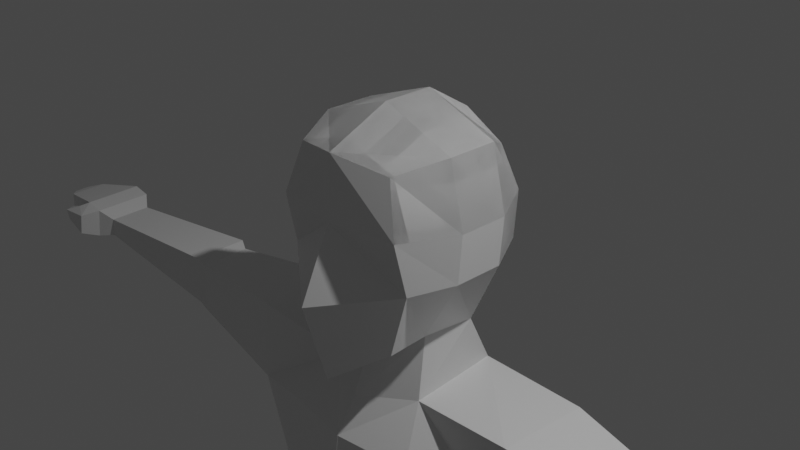 # Source: low_poly_character.blend  (saved by Blender 2.80.75; exported with 4.5.12 LTS)
import bpy
from mathutils import Matrix  # noqa: F401  (used for matrix-valued properties, if any)

bpy.ops.wm.read_factory_settings(use_empty=True)
scene = bpy.context.scene
scene.name = 'Scene'

# ---- collections
col_collection = bpy.data.collections.new('Collection'); scene.collection.children.link(col_collection)

# ---- materials (node trees are filled in below, after node groups)
mat_material = bpy.data.materials.new('Material')
mat_material.alpha_threshold = 0.0
mat_material.use_transparent_shadow = False
mat_material.line_color = (0.0, 0.0, 0.0, 1.0)

# ---- material node trees
mat_material.use_nodes = True; mat_material.node_tree.nodes.clear()
_N = mat_material.node_tree.nodes; _L = mat_material.node_tree.links
n0 = _N.new('ShaderNodeOutputMaterial'); n0.name = 'Material Output'; n0.location = (300, 300)
n1 = _N.new('ShaderNodeBsdfPrincipled'); n1.name = 'Principled BSDF'; n1.location = (10, 300)
n1.distribution = 'GGX'
n1.subsurface_method = 'BURLEY'
n1.inputs[2].default_value = 0.4
n1.inputs[3].default_value = 1.45
n1.inputs[27].default_value = (0.0, 0.0, 0.0, 1.0)
n1.inputs[28].default_value = 1.0
_L.new(n1.outputs[0], n0.inputs[0])
n0.is_active_output = True

# ---- world
world_world = bpy.data.worlds.new('World'); scene.world = world_world
world_world.use_nodes = True; world_world.node_tree.nodes.clear()
_N = world_world.node_tree.nodes; _L = world_world.node_tree.links
n0 = _N.new('ShaderNodeOutputWorld'); n0.name = 'World Output'; n0.location = (300, 300)
n1 = _N.new('ShaderNodeBackground'); n1.name = 'Background'; n1.location = (10, 300)
n1.inputs[0].default_value = (0.05088, 0.05088, 0.05088, 1.0)
_L.new(n1.outputs[0], n0.inputs[0])
n0.is_active_output = True
world_world.color = (0.05088, 0.05088, 0.05088)
world_world.use_sun_shadow = False
world_world.sun_shadow_jitter_overblur = 0.0

# ---- cameras
cam_camera = bpy.data.cameras.new('Camera')
cam_camera.clip_end = 100.0
cam_camera.ortho_scale = 7.314

# ---- lights
light_light = bpy.data.lights.new('Light', 'POINT')
light_light.transmission_factor = 0.0
light_light.energy = 1000.0
light_light.shadow_soft_size = 0.1
light_light.shadow_maximum_resolution = 0.006
light_light.use_absolute_resolution = True

# ---- meshes
me_cube = bpy.data.meshes.new('Cube')
me_cube.from_pydata([(0.5667, 0.7432, 0.6988), (0.4843, 0.6507, -1.051), (0.6239, -0.8216, 0.814), (0.5834, -0.7823, -1.13), (0.8186, -0.796, -0.3676), (0.7923, -0.9338, 0.2348), (0.6979, 0.8439, -0.344), (0.7396, 0.8385, 0.2227), (-0.001405, 0.7001, -1.179), (0.0004358, -1.006, 0.9259), (0.0001884, -1.122, -1.534), (0.0004358, 0.8367, 0.9141), (0.0, 1.01, 0.2343), (0.0, 1.016, -0.344), (0.0, -1.049, 0.2156), (2.164e-05, -1.407, -0.5784), (0.8688, 0.2897, 0.93), (0.8688, -0.2892, 0.93), (0.5386, -0.2677, -1.142), (0.5951, 0.3449, -1.159), (-0.003276, 0.4728, -1.408), (-0.0001142, -0.6016, -1.474), (0.0004358, 0.2897, 1.251), (0.0004358, -0.2892, 1.251), (1.0, 0.2897, -0.3503), (1.0, -0.2892, -0.3503), (1.042, 0.2897, 0.204), (1.042, -0.2892, 0.204), (-0.9093, 1.086, -1.689), (0.6231, -0.4328, -1.814), (0.6171, 0.6164, -1.735), (-0.02789, 0.7158, -1.848), (-0.0001142, -0.7722, -1.891), (0.8427, -0.8412, -2.349), (0.6298, 0.815, -2.232), (-0.01521, 0.9144, -2.232), (-0.004761, -1.015, -2.292), (1.859, -0.4949, -1.69), (1.913, 0.5667, -1.709), (1.89, -0.5191, -2.696), (1.936, 0.5954, -2.736), (0.7055, -0.5722, -5.292), (0.5439, 0.6935, -5.274), (-0.01521, 0.7768, -5.464), (-0.0001141, -0.6959, -5.482), (1.287, -0.4462, -5.256), (1.337, 0.5227, -5.256), (1.635, 0.6767, -3.439), (0.6373, 0.9089, -3.421), (-0.007746, 1.008, -3.421), (-0.009769, -1.167, -3.498), (0.8443, -0.9295, -3.503), (1.578, -0.4462, -3.477), (5.482, -0.4218, -1.924), (5.51, 0.1378, -1.929), (5.497, -0.4254, -2.168), (5.525, 0.1342, -2.168), (3.357, -0.3855, -2.444), (3.337, -0.3737, -1.824), (3.372, 0.2984, -1.836), (3.391, 0.2866, -2.444), (3.534, -0.3337, -2.454), (3.512, -0.3443, -1.796), (3.551, 0.3873, -1.81), (3.573, 0.3746, -2.498), (5.692, -0.5088, -1.833), (5.732, 0.2742, -1.84), (5.712, -0.5378, -2.217), (5.752, 0.2452, -2.217), (5.965, -0.4988, -1.799), (6.005, 0.2842, -1.807), (5.998, -0.5548, -2.092), (6.038, 0.2282, -2.092), (6.661, -0.3925, -1.937), (6.687, 0.108, -1.942), (6.675, -0.3956, -2.156), (6.701, 0.1049, -2.156), (5.884, -0.7234, -2.181), (5.81, -0.7279, -1.883), (6.122, -0.6081, -2.143), (6.048, -0.6126, -1.846), (6.248, -0.6927, -2.101), (6.233, -0.7281, -1.93), (6.264, -0.5766, -2.081), (6.258, -0.6062, -1.922), (6.841, -0.2541, -1.992), (6.852, -0.04935, -1.993), (6.847, -0.2554, -2.081), (6.858, -0.05064, -2.081), (0.4558, -0.6545, -6.312), (0.3584, 0.9872, -6.294), (-0.01967, 0.8676, -6.294), (-0.00457, -0.7668, -6.312), (1.546, -0.4408, -6.312), (1.595, 0.78, -6.312), (0.211, -0.7084, -6.788), (0.1567, 1.017, -6.769), (-0.02363, 0.8724, -6.769), (-0.008525, -0.7619, -6.788), (1.529, -0.4305, -6.875), (1.579, 0.7903, -6.875), (1.263, -0.3677, -11.27), (1.237, 0.4975, -11.19), (1.963, -0.2093, -11.27), (1.998, 0.3627, -11.2), (1.633, 0.2825, -8.781), (0.7322, 0.4421, -8.769), (0.7518, -0.6627, -8.637), (1.581, -0.4751, -8.637), (1.839, 0.3882, -9.171), (0.7162, -0.7237, -9.171), (0.6675, 0.5958, -9.154), (1.795, -0.4797, -9.171), (1.266, -0.3571, -11.6), (1.235, 0.4997, -11.6), (1.967, -0.1986, -11.6), (1.995, 0.3649, -11.61), (1.286, -1.354, -11.21), (1.928, -1.181, -11.23), (1.266, -1.33, -11.6), (1.967, -1.172, -11.6), (1.207, -0.8114, -11.6), (1.231, -0.8287, -11.19), (1.99, -0.6297, -11.22), (2.025, -0.6265, -11.6), (1.47, -1.52, -11.29), (1.866, -1.43, -11.29), (1.469, -1.519, -11.6), (1.865, -1.429, -11.6), (0.5667, 0.7432, 0.6988), (0.4843, 0.6507, -1.051), (0.6239, -0.8216, 0.814), (0.7923, -0.9338, 0.2348), (0.6979, 0.8439, -0.344), (0.7396, 0.8385, 0.2227), (-0.001405, 0.7001, -1.179), (0.0004358, -1.006, 0.9259), (0.0004358, 0.8367, 0.9141), (0.0, 1.01, 0.2343), (0.0, 1.016, -0.344), (0.8688, 0.2897, 0.93), (0.8688, -0.2892, 0.93), (0.5951, 0.3449, -1.159), (0.0004358, 0.2897, 1.251), (0.0004358, -0.2892, 1.251), (1.0, 0.2897, -0.3503), (1.042, 0.2897, 0.204), (1.042, -0.2892, 0.204), (0.5667, 0.7432, 0.6988), (0.4843, 0.6507, -1.051), (0.6239, -0.8216, 0.814), (0.7923, -0.9338, 0.2348), (0.6979, 0.8439, -0.344), (0.7396, 0.8385, 0.2227), (-0.001405, 0.7001, -1.179), (0.0004358, -1.006, 0.9259), (0.0004358, 0.8367, 0.9141), (0.0, 1.01, 0.2343), (0.0, 1.016, -0.344), (0.8688, 0.2897, 0.93), (0.8688, -0.2892, 0.93), (0.5951, 0.3449, -1.159), (0.0004358, 0.2897, 1.251), (0.0004358, -0.2892, 1.251), (1.0, 0.2897, -0.3503), (1.042, 0.2897, 0.204), (1.042, -0.2892, 0.204), (0.5667, 0.7432, 0.6988), (0.4843, 0.6507, -1.051), (0.6239, -0.8216, 0.814), (0.7923, -0.9338, 0.2348), (0.6979, 0.8439, -0.344), (0.7396, 0.8385, 0.2227), (-0.001405, 0.7001, -1.179), (0.0004358, -1.006, 0.9259), (0.0004358, 0.8367, 0.9141), (0.0, 1.01, 0.2343), (0.0, 1.016, -0.344), (0.8688, 0.2897, 0.93), (0.8688, -0.2892, 0.93), (0.5951, 0.3449, -1.159), (0.0004358, 0.2897, 1.251), (0.0004358, -0.2892, 1.251), (1.0, 0.2897, -0.3503), (1.042, 0.2897, 0.204), (1.042, -0.2892, 0.204)], [], [(8, 13, 6, 1), (3, 4, 15, 10), (13, 12, 7, 6), (21, 18, 3, 10), (27, 17, 2, 5), (12, 11, 0, 7), (18, 25, 4, 3), (4, 5, 14, 15), (5, 2, 9, 14), (17, 23, 9, 2), (25, 27, 5, 4), (6, 7, 26, 24), (24, 26, 27, 25), (0, 11, 22, 16), (16, 22, 23, 17), (1, 6, 24, 19), (19, 24, 25, 18), (7, 0, 16, 26), (26, 16, 17, 27), (8, 1, 19, 20), (20, 19, 30, 31), (29, 32, 36, 33), (21, 20, 31, 32), (19, 18, 29, 30), (18, 21, 32, 29), (50, 49, 43, 44), (32, 31, 35, 36), (31, 30, 34, 35), (48, 47, 46, 42), (62, 61, 55, 53), (34, 30, 38, 40), (29, 33, 39, 37), (30, 29, 37, 38), (41, 44, 92, 89), (42, 46, 94, 90), (52, 51, 41, 45), (49, 48, 42, 43), (47, 52, 45, 46), (51, 50, 44, 41), (33, 36, 50, 51), (40, 39, 52, 47), (35, 34, 48, 49), (39, 33, 51, 52), (34, 40, 47, 48), (36, 35, 49, 50), (56, 54, 66, 68), (63, 62, 53, 54), (64, 63, 54, 56), (61, 64, 56, 55), (39, 40, 60, 57), (40, 38, 59, 60), (38, 37, 58, 59), (37, 39, 57, 58), (57, 60, 64, 61), (60, 59, 63, 64), (59, 58, 62, 63), (58, 57, 61, 62), (68, 66, 70, 72), (55, 56, 68, 67), (53, 55, 67, 65), (54, 53, 65, 66), (69, 71, 75, 73), (67, 68, 72, 71), (67, 71, 79, 77), (66, 65, 69, 70), (76, 74, 86, 88), (70, 69, 73, 74), (72, 70, 74, 76), (71, 72, 76, 75), (79, 80, 84, 83), (71, 69, 80, 79), (69, 65, 78, 80), (65, 67, 77, 78), (82, 81, 83, 84), (77, 79, 83, 81), (78, 77, 81, 82), (80, 78, 82, 84), (86, 85, 87, 88), (75, 76, 88, 87), (73, 75, 87, 85), (74, 73, 85, 86), (94, 93, 99, 100), (93, 89, 95, 99), (44, 43, 91, 92), (45, 41, 89, 93), (46, 45, 93, 94), (43, 42, 90, 91), (97, 96, 95, 98), (111, 109, 104, 102), (91, 90, 96, 97), (90, 94, 100, 96), (89, 92, 98, 95), (92, 91, 97, 98), (102, 104, 116, 114), (112, 110, 101, 103), (109, 112, 103, 104), (110, 111, 102, 101), (95, 96, 106, 107), (100, 99, 108, 105), (99, 95, 107, 108), (96, 100, 105, 106), (107, 106, 111, 110), (105, 108, 112, 109), (108, 107, 110, 112), (106, 105, 109, 111), (113, 114, 116, 115), (101, 102, 114, 113), (122, 121, 119, 117), (104, 103, 115, 116), (120, 118, 126, 128), (124, 123, 118, 120), (121, 124, 120, 119), (123, 122, 117, 118), (103, 101, 122, 123), (113, 115, 124, 121), (115, 103, 123, 124), (101, 113, 121, 122), (126, 125, 127, 128), (119, 120, 128, 127), (117, 119, 127, 125), (118, 117, 125, 126), (135, 139, 133, 130), (139, 138, 134, 133), (147, 141, 131, 132), (138, 137, 129, 134), (141, 144, 136, 131), (133, 134, 146, 145), (129, 137, 143, 140), (140, 143, 144, 141), (130, 133, 145, 142), (134, 129, 140, 146), (146, 140, 141, 147), (154, 158, 152, 149), (158, 157, 153, 152), (166, 160, 150, 151), (157, 156, 148, 153), (160, 163, 155, 150), (152, 153, 165, 164), (148, 156, 162, 159), (159, 162, 163, 160), (149, 152, 164, 161), (153, 148, 159, 165), (165, 159, 160, 166), (173, 177, 171, 168), (177, 176, 172, 171), (185, 179, 169, 170), (176, 175, 167, 172), (179, 182, 174, 169), (171, 172, 184, 183), (167, 175, 181, 178), (178, 181, 182, 179), (168, 171, 183, 180), (172, 167, 178, 184), (184, 178, 179, 185)])
_uv = me_cube.uv_layers.new(name='UVMap')
_uv.uv.foreach_set('vector', [0.625, 0.625, 0.7099, 0.625, 0.7099, 0.75, 0.625, 0.75, 0.375, 0.25, 0.4599, 0.25, 0.4599, 0.375, 0.375, 0.375, 0.7099, 0.625, 0.7932, 0.625, 0.7932, 0.75, 0.7099, 0.75, 0.5, 0.916, 0.625, 0.916, 0.625, 1.0, 0.5, 1.0, 0.2932, 0.666, 0.375, 0.666, 0.375, 0.75, 0.2932, 0.75, 0.7932, 0.625, 0.875, 0.625, 0.875, 0.75, 0.7932, 0.75, 0.125, 0.666, 0.2099, 0.666, 0.2099, 0.75, 0.125, 0.75, 0.4599, 0.25, 0.5432, 0.25, 0.5432, 0.375, 0.4599, 0.375, 0.5432, 0.25, 0.625, 0.25, 0.625, 0.375, 0.5432, 0.375, 0.375, 0.166, 0.5, 0.166, 0.5, 0.25, 0.375, 0.25, 0.2099, 0.666, 0.2932, 0.666, 0.2932, 0.75, 0.2099, 0.75, 0.2099, 0.5, 0.2932, 0.5, 0.2932, 0.5827, 0.2099, 0.5827, 0.2099, 0.5827, 0.2932, 0.5827, 0.2932, 0.666, 0.2099, 0.666, 0.375, 0.0, 0.5, 0.0, 0.5, 0.08266, 0.375, 0.08266, 0.375, 0.08266, 0.5, 0.08266, 0.5, 0.166, 0.375, 0.166, 0.125, 0.5, 0.2099, 0.5, 0.2099, 0.5827, 0.125, 0.5827, 0.125, 0.5827, 0.2099, 0.5827, 0.2099, 0.666, 0.125, 0.666, 0.2932, 0.5, 0.375, 0.5, 0.375, 0.5827, 0.2932, 0.5827, 0.2932, 0.5827, 0.375, 0.5827, 0.375, 0.666, 0.2932, 0.666, 0.5, 0.75, 0.625, 0.75, 0.625, 0.8327, 0.5, 0.8327, 0.5, 0.8327, 0.625, 0.8327, 0.625, 0.8327, 0.5, 0.8327, 0.625, 0.916, 0.5, 0.916, 0.5, 0.916, 0.625, 0.916, 0.0, 0.0, 0.0, 0.0, 0.0, 0.0, 0.0, 0.0, 0.125, 0.5827, 0.125, 0.666, 0.125, 0.666, 0.125, 0.5827, 0.625, 0.916, 0.5, 0.916, 0.5, 0.916, 0.625, 0.916, 0.0, 0.0, 0.0, 0.0, 0.0, 0.0, 0.0, 0.0, 0.0, 0.0, 0.0, 0.0, 0.0, 0.0, 0.0, 0.0, 0.5, 0.8327, 0.625, 0.8327, 0.625, 0.8327, 0.5, 0.8327, 0.625, 0.8327, 0.625, 0.8327, 0.625, 0.8327, 0.6047, 0.8327, 0.625, 0.916, 0.625, 0.916, 0.625, 0.916, 0.625, 0.916, 0.625, 0.8327, 0.625, 0.8327, 0.625, 0.8327, 0.625, 0.8327, 0.625, 0.916, 0.625, 0.916, 0.625, 0.916, 0.625, 0.916, 0.125, 0.5827, 0.125, 0.666, 0.125, 0.666, 0.125, 0.5827, 0.6047, 0.916, 0.5, 0.916, 0.5, 0.916, 0.5588, 0.916, 0.6047, 0.8327, 0.625, 0.8327, 0.625, 0.8327, 0.5588, 0.8327, 0.625, 0.916, 0.625, 0.916, 0.6047, 0.916, 0.625, 0.916, 0.5, 0.8327, 0.625, 0.8327, 0.6047, 0.8327, 0.5, 0.8327, 0.125, 0.5827, 0.125, 0.666, 0.125, 0.666, 0.125, 0.5827, 0.625, 0.916, 0.5, 0.916, 0.5, 0.916, 0.6047, 0.916, 0.625, 0.916, 0.5, 0.916, 0.5, 0.916, 0.625, 0.916, 0.125, 0.5827, 0.125, 0.666, 0.125, 0.666, 0.125, 0.5827, 0.5, 0.8327, 0.625, 0.8327, 0.625, 0.8327, 0.5, 0.8327, 0.625, 0.916, 0.625, 0.916, 0.625, 0.916, 0.625, 0.916, 0.625, 0.8327, 0.625, 0.8327, 0.625, 0.8327, 0.625, 0.8327, 0.0, 0.0, 0.0, 0.0, 0.0, 0.0, 0.0, 0.0, 0.625, 0.8327, 0.625, 0.8327, 0.625, 0.8327, 0.625, 0.8327, 0.125, 0.5827, 0.125, 0.666, 0.125, 0.666, 0.125, 0.5827, 0.625, 0.8327, 0.625, 0.8327, 0.625, 0.8327, 0.625, 0.8327, 0.125, 0.666, 0.125, 0.5827, 0.125, 0.5827, 0.125, 0.666, 0.125, 0.666, 0.125, 0.5827, 0.125, 0.5827, 0.125, 0.666, 0.625, 0.8327, 0.625, 0.8327, 0.625, 0.8327, 0.625, 0.8327, 0.125, 0.5827, 0.125, 0.666, 0.125, 0.666, 0.125, 0.5827, 0.625, 0.916, 0.625, 0.916, 0.625, 0.916, 0.625, 0.916, 0.125, 0.666, 0.125, 0.5827, 0.125, 0.5827, 0.125, 0.666, 0.625, 0.8327, 0.625, 0.8327, 0.625, 0.8327, 0.625, 0.8327, 0.125, 0.5827, 0.125, 0.666, 0.125, 0.666, 0.125, 0.5827, 0.625, 0.916, 0.625, 0.916, 0.625, 0.916, 0.625, 0.916, 0.625, 0.8327, 0.625, 0.8327, 0.625, 0.8327, 0.625, 0.8327, 0.125, 0.666, 0.125, 0.5827, 0.125, 0.5827, 0.125, 0.666, 0.625, 0.916, 0.625, 0.916, 0.625, 0.916, 0.625, 0.916, 0.125, 0.5827, 0.125, 0.666, 0.125, 0.666, 0.125, 0.5827, 0.625, 0.916, 0.625, 0.916, 0.625, 0.916, 0.625, 0.916, 0.125, 0.666, 0.125, 0.5827, 0.125, 0.5827, 0.125, 0.666, 0.125, 0.666, 0.125, 0.666, 0.125, 0.666, 0.125, 0.666, 0.125, 0.5827, 0.125, 0.666, 0.125, 0.666, 0.125, 0.5827, 0.625, 0.8327, 0.625, 0.8327, 0.625, 0.8327, 0.625, 0.8327, 0.125, 0.5827, 0.125, 0.666, 0.125, 0.666, 0.125, 0.5827, 0.625, 0.8327, 0.625, 0.8327, 0.625, 0.8327, 0.625, 0.8327, 0.125, 0.666, 0.125, 0.5827, 0.125, 0.5827, 0.125, 0.666, 0.625, 0.916, 0.625, 0.916, 0.625, 0.916, 0.625, 0.916, 0.625, 0.916, 0.625, 0.916, 0.625, 0.916, 0.625, 0.916, 0.125, 0.666, 0.125, 0.666, 0.125, 0.666, 0.125, 0.666, 0.625, 0.916, 0.625, 0.916, 0.625, 0.916, 0.625, 0.916, 0.625, 0.916, 0.625, 0.916, 0.625, 0.916, 0.625, 0.916, 0.125, 0.666, 0.125, 0.666, 0.125, 0.666, 0.125, 0.666, 0.625, 0.916, 0.625, 0.916, 0.625, 0.916, 0.625, 0.916, 0.125, 0.666, 0.125, 0.666, 0.125, 0.666, 0.125, 0.666, 0.125, 0.5827, 0.125, 0.666, 0.125, 0.666, 0.125, 0.5827, 0.125, 0.666, 0.125, 0.5827, 0.125, 0.5827, 0.125, 0.666, 0.625, 0.916, 0.625, 0.916, 0.625, 0.916, 0.625, 0.916, 0.125, 0.5827, 0.125, 0.666, 0.125, 0.666, 0.125, 0.5827, 0.125, 0.5827, 0.125, 0.666, 0.125, 0.666, 0.125, 0.5827, 0.625, 0.916, 0.5588, 0.916, 0.528, 0.916, 0.625, 0.916, 0.0, 0.0, 0.0, 0.0, 0.0, 0.0, 0.0, 0.0, 0.625, 0.916, 0.6047, 0.916, 0.5588, 0.916, 0.625, 0.916, 0.125, 0.5827, 0.125, 0.666, 0.125, 0.666, 0.125, 0.5827, 0.5, 0.8327, 0.6047, 0.8327, 0.5588, 0.8327, 0.5, 0.8327, 0.5, 0.8327, 0.528, 0.8327, 0.528, 0.916, 0.5, 0.916, 0.528, 0.8327, 0.625, 0.8327, 0.625, 0.8327, 0.528, 0.8327, 0.5, 0.8327, 0.5588, 0.8327, 0.528, 0.8327, 0.5, 0.8327, 0.5588, 0.8327, 0.625, 0.8327, 0.625, 0.8327, 0.528, 0.8327, 0.5588, 0.916, 0.5, 0.916, 0.5, 0.916, 0.528, 0.916, 0.0, 0.0, 0.0, 0.0, 0.0, 0.0, 0.0, 0.0, 0.528, 0.8327, 0.625, 0.8327, 0.625, 0.8327, 0.528, 0.8327, 0.625, 0.916, 0.528, 0.916, 0.528, 0.916, 0.625, 0.916, 0.125, 0.5827, 0.125, 0.666, 0.125, 0.666, 0.125, 0.5827, 0.528, 0.916, 0.528, 0.8327, 0.528, 0.8327, 0.528, 0.916, 0.528, 0.916, 0.528, 0.8327, 0.528, 0.8327, 0.528, 0.916, 0.125, 0.5827, 0.125, 0.666, 0.125, 0.666, 0.125, 0.5827, 0.625, 0.916, 0.528, 0.916, 0.528, 0.916, 0.625, 0.916, 0.528, 0.8327, 0.625, 0.8327, 0.625, 0.8327, 0.528, 0.8327, 0.528, 0.916, 0.528, 0.8327, 0.528, 0.8327, 0.528, 0.916, 0.125, 0.5827, 0.125, 0.666, 0.125, 0.666, 0.125, 0.5827, 0.625, 0.916, 0.528, 0.916, 0.528, 0.916, 0.625, 0.916, 0.528, 0.8327, 0.625, 0.8327, 0.625, 0.8327, 0.528, 0.8327, 0.528, 0.916, 0.528, 0.8327, 0.625, 0.8327, 0.625, 0.916, 0.528, 0.916, 0.528, 0.8327, 0.528, 0.8327, 0.528, 0.916, 0.528, 0.916, 0.528, 0.916, 0.528, 0.916, 0.528, 0.916, 0.125, 0.5827, 0.125, 0.666, 0.125, 0.666, 0.125, 0.5827, 0.125, 0.666, 0.125, 0.666, 0.125, 0.666, 0.125, 0.666, 0.125, 0.666, 0.125, 0.666, 0.125, 0.666, 0.125, 0.666, 0.528, 0.916, 0.625, 0.916, 0.625, 0.916, 0.528, 0.916, 0.625, 0.916, 0.528, 0.916, 0.528, 0.916, 0.625, 0.916, 0.625, 0.916, 0.528, 0.916, 0.528, 0.916, 0.625, 0.916, 0.528, 0.916, 0.625, 0.916, 0.625, 0.916, 0.528, 0.916, 0.125, 0.666, 0.125, 0.666, 0.125, 0.666, 0.125, 0.666, 0.528, 0.916, 0.528, 0.916, 0.528, 0.916, 0.528, 0.916, 0.625, 0.916, 0.528, 0.916, 0.528, 0.916, 0.625, 0.916, 0.528, 0.916, 0.625, 0.916, 0.625, 0.916, 0.528, 0.916, 0.528, 0.916, 0.528, 0.916, 0.528, 0.916, 0.528, 0.916, 0.625, 0.916, 0.528, 0.916, 0.528, 0.916, 0.625, 0.916, 0.625, 0.625, 0.7099, 0.625, 0.7099, 0.75, 0.625, 0.75, 0.7099, 0.625, 0.7932, 0.625, 0.7932, 0.75, 0.7099, 0.75, 0.2932, 0.666, 0.375, 0.666, 0.375, 0.75, 0.2932, 0.75, 0.7932, 0.625, 0.875, 0.625, 0.875, 0.75, 0.7932, 0.75, 0.375, 0.166, 0.5, 0.166, 0.5, 0.25, 0.375, 0.25, 0.2099, 0.5, 0.2932, 0.5, 0.2932, 0.5827, 0.2099, 0.5827, 0.375, 0.0, 0.5, 0.0, 0.5, 0.08266, 0.375, 0.08266, 0.375, 0.08266, 0.5, 0.08266, 0.5, 0.166, 0.375, 0.166, 0.125, 0.5, 0.2099, 0.5, 0.2099, 0.5827, 0.125, 0.5827, 0.2932, 0.5, 0.375, 0.5, 0.375, 0.5827, 0.2932, 0.5827, 0.2932, 0.5827, 0.375, 0.5827, 0.375, 0.666, 0.2932, 0.666, 0.625, 0.625, 0.7099, 0.625, 0.7099, 0.75, 0.625, 0.75, 0.7099, 0.625, 0.7932, 0.625, 0.7932, 0.75, 0.7099, 0.75, 0.2932, 0.666, 0.375, 0.666, 0.375, 0.75, 0.2932, 0.75, 0.7932, 0.625, 0.875, 0.625, 0.875, 0.75, 0.7932, 0.75, 0.375, 0.166, 0.5, 0.166, 0.5, 0.25, 0.375, 0.25, 0.2099, 0.5, 0.2932, 0.5, 0.2932, 0.5827, 0.2099, 0.5827, 0.375, 0.0, 0.5, 0.0, 0.5, 0.08266, 0.375, 0.08266, 0.375, 0.08266, 0.5, 0.08266, 0.5, 0.166, 0.375, 0.166, 0.125, 0.5, 0.2099, 0.5, 0.2099, 0.5827, 0.125, 0.5827, 0.2932, 0.5, 0.375, 0.5, 0.375, 0.5827, 0.2932, 0.5827, 0.2932, 0.5827, 0.375, 0.5827, 0.375, 0.666, 0.2932, 0.666, 0.625, 0.625, 0.7099, 0.625, 0.7099, 0.75, 0.625, 0.75, 0.7099, 0.625, 0.7932, 0.625, 0.7932, 0.75, 0.7099, 0.75, 0.2932, 0.666, 0.375, 0.666, 0.375, 0.75, 0.2932, 0.75, 0.7932, 0.625, 0.875, 0.625, 0.875, 0.75, 0.7932, 0.75, 0.375, 0.166, 0.5, 0.166, 0.5, 0.25, 0.375, 0.25, 0.2099, 0.5, 0.2932, 0.5, 0.2932, 0.5827, 0.2099, 0.5827, 0.375, 0.0, 0.5, 0.0, 0.5, 0.08266, 0.375, 0.08266, 0.375, 0.08266, 0.5, 0.08266, 0.5, 0.166, 0.375, 0.166, 0.125, 0.5, 0.2099, 0.5, 0.2099, 0.5827, 0.125, 0.5827, 0.2932, 0.5, 0.375, 0.5, 0.375, 0.5827, 0.2932, 0.5827, 0.2932, 0.5827, 0.375, 0.5827, 0.375, 0.666, 0.2932, 0.666])
me_cube.materials.append(mat_material)
me_cube.use_remesh_preserve_volume = False
me_cube.use_remesh_preserve_attributes = False
me_cube.use_mirror_vertex_groups = False
me_cube.update()

# ---- objects
ob_cube = bpy.data.objects.new('Cube', me_cube)
ob_light = bpy.data.objects.new('Light', light_light)
ob_camera = bpy.data.objects.new('Camera', cam_camera)

# ---- transforms, parenting, visibility, modifiers, constraints
ob_cube.location = (0.01561, 0.1065, 0.06454)
ob_cube.lock_rotations_4d = False
ob_cube.empty_display_type = 'ARROWS'
ob_cube.lineart.crease_threshold = 0.0
_m = ob_cube.modifiers.new('Mirror', 'MIRROR')
ob_light.location = (4.076, 1.005, 5.904)
ob_light.rotation_euler = (0.6503, 0.05522, 1.866)
ob_light.lock_rotations_4d = False
ob_light.empty_display_type = 'ARROWS'
ob_light.color = (0.0, 0.0, 0.0, 0.0)
ob_light.lineart.crease_threshold = 0.0
ob_camera.location = (7.359, -6.926, 4.958)
ob_camera.rotation_euler = (1.109, 0.0, 0.8149)
ob_camera.lock_rotations_4d = False
ob_camera.empty_display_type = 'ARROWS'
ob_camera.color = (0.0, 0.0, 0.0, 0.0)
ob_camera.display_type = 'WIRE'
ob_camera.lineart.crease_threshold = 0.0

# ---- collection membership
col_collection.objects.link(ob_cube)
col_collection.objects.link(ob_light)
col_collection.objects.link(ob_camera)

# ---- scene / render settings (as saved in the file)
scene.camera = ob_camera
scene.frame_start = 1; scene.frame_end = 250; scene.frame_set(1)
scene.render.engine = 'BLENDER_EEVEE_NEXT'
scene.cycles.use_denoising = False
scene.cycles.samples = 128
scene.cycles.sampling_pattern = 'TABULATED_SOBOL'
scene.cycles.use_adaptive_sampling = False
scene.cycles.use_light_tree = False
scene.view_settings.view_transform = 'Filmic'
bpy.context.view_layer.update()
